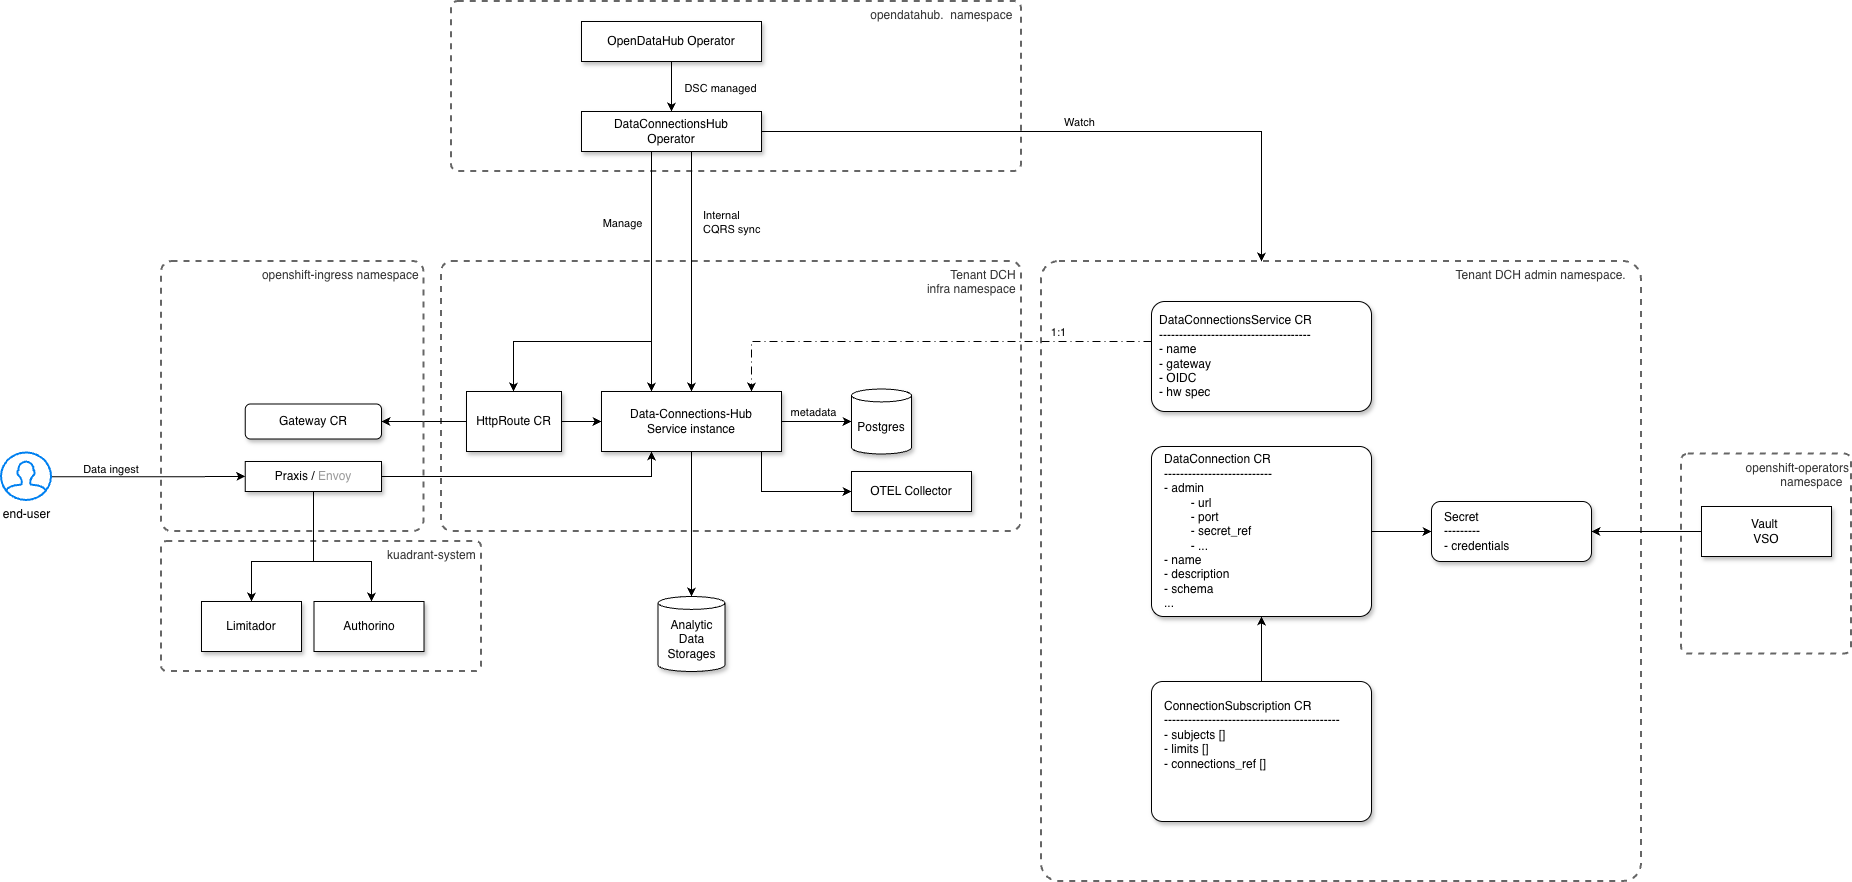

The diagram above was exported from draw.io. Its source (the exported page's mxGraphModel, read from the mxfile embedded in the PNG):
<mxGraphModel dx="1856" dy="659" grid="1" gridSize="10" guides="1" tooltips="1" connect="1" arrows="1" fold="1" page="1" pageScale="1" pageWidth="850" pageHeight="1100" math="0" shadow="0">
  <root>
    <mxCell id="0" />
    <mxCell id="1" parent="0" />
    <mxCell id="c5ll-w2fBzAtoEW1Apa6-3" parent="1" style="rounded=1;whiteSpace=wrap;html=1;verticalAlign=top;align=right;dashed=1;arcSize=4;fillColor=none;fontColor=#333333;strokeColor=#666666;strokeWidth=2;" value="Tenant DCH&amp;nbsp;&lt;div&gt;infra namespace&amp;nbsp;&lt;/div&gt;" vertex="1">
      <mxGeometry height="270" width="580" x="40" y="300" as="geometry" />
    </mxCell>
    <mxCell id="47YZ8lvg1R-38DWuYF_v-1" parent="1" style="rounded=1;whiteSpace=wrap;html=1;verticalAlign=top;align=right;dashed=1;arcSize=3;fillColor=none;fontColor=#333333;strokeColor=#666666;strokeWidth=2;" value="Tenant DCH admin namespace.&amp;nbsp; &amp;nbsp;&amp;nbsp;" vertex="1">
      <mxGeometry height="620" width="600" x="640" y="300" as="geometry" />
    </mxCell>
    <mxCell id="c5ll-w2fBzAtoEW1Apa6-1" parent="1" style="rounded=1;whiteSpace=wrap;html=1;verticalAlign=top;align=right;dashed=1;arcSize=4;fillColor=none;fontColor=#333333;strokeColor=#666666;strokeWidth=2;" value="opendatahub.&amp;nbsp; namespace&amp;nbsp;&amp;nbsp;" vertex="1">
      <mxGeometry height="170" width="570" x="50" y="40" as="geometry" />
    </mxCell>
    <mxCell id="c5ll-w2fBzAtoEW1Apa6-6" edge="1" parent="1" source="c5ll-w2fBzAtoEW1Apa6-2" style="edgeStyle=orthogonalEdgeStyle;rounded=0;orthogonalLoop=1;jettySize=auto;html=1;" target="c5ll-w2fBzAtoEW1Apa6-5">
      <mxGeometry relative="1" as="geometry">
        <Array as="points">
          <mxPoint x="250" y="370" />
          <mxPoint x="250" y="370" />
        </Array>
      </mxGeometry>
    </mxCell>
    <mxCell id="c5ll-w2fBzAtoEW1Apa6-12" connectable="0" parent="c5ll-w2fBzAtoEW1Apa6-6" style="edgeLabel;html=1;align=center;verticalAlign=middle;resizable=0;points=[];" value="Manage" vertex="1">
      <mxGeometry relative="1" x="-0.2124" y="2" as="geometry">
        <mxPoint x="-32" y="-24" as="offset" />
      </mxGeometry>
    </mxCell>
    <mxCell id="c5ll-w2fBzAtoEW1Apa6-13" edge="1" parent="1" source="c5ll-w2fBzAtoEW1Apa6-2" style="edgeStyle=orthogonalEdgeStyle;rounded=0;orthogonalLoop=1;jettySize=auto;html=1;" target="c5ll-w2fBzAtoEW1Apa6-7">
      <mxGeometry relative="1" as="geometry">
        <Array as="points">
          <mxPoint x="250" y="380" />
          <mxPoint x="112" y="380" />
        </Array>
      </mxGeometry>
    </mxCell>
    <mxCell id="c5ll-w2fBzAtoEW1Apa6-2" parent="1" style="rounded=0;whiteSpace=wrap;html=1;shadow=1;" value="DataConnectionsHub&lt;div&gt;Operator&lt;/div&gt;" vertex="1">
      <mxGeometry height="40" width="180" x="180" y="150" as="geometry" />
    </mxCell>
    <mxCell id="6XvA_JJoW1nZUflKyeXZ-3" edge="1" parent="1" source="c5ll-w2fBzAtoEW1Apa6-5" style="edgeStyle=orthogonalEdgeStyle;rounded=0;orthogonalLoop=1;jettySize=auto;html=1;" target="6XvA_JJoW1nZUflKyeXZ-2">
      <mxGeometry relative="1" as="geometry">
        <mxPoint x="290.00000000000045" y="630" as="targetPoint" />
      </mxGeometry>
    </mxCell>
    <mxCell id="HLQZ5CsdeAaCHyIe-GjR-4" edge="1" parent="1" source="c5ll-w2fBzAtoEW1Apa6-5" style="edgeStyle=orthogonalEdgeStyle;rounded=0;orthogonalLoop=1;jettySize=auto;html=1;" target="HLQZ5CsdeAaCHyIe-GjR-3">
      <mxGeometry relative="1" as="geometry" />
    </mxCell>
    <mxCell id="v8cGr-yj9RjE38lDL8xA-1" connectable="0" parent="HLQZ5CsdeAaCHyIe-GjR-4" style="edgeLabel;html=1;align=center;verticalAlign=middle;resizable=0;points=[];" value="metadata" vertex="1">
      <mxGeometry relative="1" x="-0.2981" y="1" as="geometry">
        <mxPoint x="6" y="-9" as="offset" />
      </mxGeometry>
    </mxCell>
    <mxCell id="HLQZ5CsdeAaCHyIe-GjR-6" edge="1" parent="1" source="c5ll-w2fBzAtoEW1Apa6-5" style="edgeStyle=orthogonalEdgeStyle;rounded=0;orthogonalLoop=1;jettySize=auto;html=1;entryX=0;entryY=0.5;entryDx=0;entryDy=0;" target="HLQZ5CsdeAaCHyIe-GjR-5">
      <mxGeometry relative="1" as="geometry">
        <Array as="points">
          <mxPoint x="360" y="530" />
        </Array>
      </mxGeometry>
    </mxCell>
    <mxCell id="c5ll-w2fBzAtoEW1Apa6-5" parent="1" style="rounded=0;whiteSpace=wrap;html=1;shadow=1;" value="Data-Connections-Hub&lt;div&gt;Service instance&lt;/div&gt;" vertex="1">
      <mxGeometry height="60" width="180" x="200" y="430" as="geometry" />
    </mxCell>
    <mxCell id="c5ll-w2fBzAtoEW1Apa6-10" edge="1" parent="1" source="c5ll-w2fBzAtoEW1Apa6-7" style="edgeStyle=orthogonalEdgeStyle;rounded=0;orthogonalLoop=1;jettySize=auto;html=1;" target="c5ll-w2fBzAtoEW1Apa6-5">
      <mxGeometry relative="1" as="geometry" />
    </mxCell>
    <mxCell id="c5ll-w2fBzAtoEW1Apa6-11" edge="1" parent="1" source="c5ll-w2fBzAtoEW1Apa6-7" style="edgeStyle=orthogonalEdgeStyle;rounded=0;orthogonalLoop=1;jettySize=auto;html=1;" target="c5ll-w2fBzAtoEW1Apa6-9">
      <mxGeometry relative="1" as="geometry" />
    </mxCell>
    <mxCell id="c5ll-w2fBzAtoEW1Apa6-7" parent="1" style="rounded=0;whiteSpace=wrap;html=1;shadow=1;" value="HttpRoute CR" vertex="1">
      <mxGeometry height="60" width="95" x="65" y="430" as="geometry" />
    </mxCell>
    <mxCell id="c5ll-w2fBzAtoEW1Apa6-8" parent="1" style="rounded=1;whiteSpace=wrap;html=1;verticalAlign=top;align=right;dashed=1;arcSize=4;fillColor=none;fontColor=#333333;strokeColor=#666666;strokeWidth=2;" value="openshift-ingress namespace&amp;nbsp;" vertex="1">
      <mxGeometry height="270" width="262.5" x="-240" y="300" as="geometry" />
    </mxCell>
    <mxCell id="c5ll-w2fBzAtoEW1Apa6-9" parent="1" style="rounded=1;whiteSpace=wrap;html=1;shadow=1;" value="Gateway CR" vertex="1">
      <mxGeometry height="35" width="136.25" x="-156.25" y="442.5" as="geometry" />
    </mxCell>
    <mxCell id="6XvA_JJoW1nZUflKyeXZ-2" parent="1" style="shape=cylinder3;whiteSpace=wrap;html=1;boundedLbl=1;backgroundOutline=1;size=6.454545454545382;shadow=1;" value="Analytic&lt;div&gt;Data Storages&lt;/div&gt;" vertex="1">
      <mxGeometry height="75" width="66.87" x="256.56" y="635" as="geometry" />
    </mxCell>
    <mxCell id="Qx5GWgKKPwwzqSyvEAOn-7" edge="1" parent="1" source="2zibwWPWx7204_rjGXAo-1" style="edgeStyle=orthogonalEdgeStyle;rounded=0;orthogonalLoop=1;jettySize=auto;html=1;dashed=1;dashPattern=8 4 1 4;" target="c5ll-w2fBzAtoEW1Apa6-5">
      <mxGeometry relative="1" as="geometry">
        <Array as="points">
          <mxPoint x="350" y="380" />
        </Array>
        <mxPoint x="310" y="430" as="targetPoint" />
      </mxGeometry>
    </mxCell>
    <mxCell id="Qx5GWgKKPwwzqSyvEAOn-8" connectable="0" parent="Qx5GWgKKPwwzqSyvEAOn-7" style="edgeLabel;html=1;align=center;verticalAlign=middle;resizable=0;points=[];" value="1:1" vertex="1">
      <mxGeometry relative="1" x="-0.5835" as="geometry">
        <mxPoint y="-10" as="offset" />
      </mxGeometry>
    </mxCell>
    <mxCell id="2zibwWPWx7204_rjGXAo-1" parent="1" style="rounded=1;whiteSpace=wrap;html=1;glass=0;shadow=1;align=left;spacing=8;arcSize=12;" value="DataConnectionsService&amp;nbsp;&lt;span style=&quot;background-color: transparent; color: light-dark(rgb(0, 0, 0), rgb(255, 255, 255));&quot;&gt;CR&lt;/span&gt;&lt;div&gt;&lt;span style=&quot;background-color: transparent; color: light-dark(rgb(0, 0, 0), rgb(255, 255, 255));&quot;&gt;--------------------------------------&lt;/span&gt;&lt;/div&gt;&lt;div&gt;&lt;span style=&quot;background-color: transparent; color: light-dark(rgb(0, 0, 0), rgb(255, 255, 255));&quot;&gt;- name&lt;/span&gt;&lt;/div&gt;&lt;div&gt;&lt;span style=&quot;background-color: transparent; color: light-dark(rgb(0, 0, 0), rgb(255, 255, 255));&quot;&gt;- gateway&lt;/span&gt;&lt;/div&gt;&lt;div&gt;&lt;span style=&quot;background-color: transparent; color: light-dark(rgb(0, 0, 0), rgb(255, 255, 255));&quot;&gt;- OIDC&lt;/span&gt;&lt;/div&gt;&lt;div&gt;&lt;span style=&quot;background-color: transparent; color: light-dark(rgb(0, 0, 0), rgb(255, 255, 255));&quot;&gt;- hw spec&lt;/span&gt;&lt;/div&gt;" vertex="1">
      <mxGeometry height="110" width="220" x="750" y="340" as="geometry" />
    </mxCell>
    <mxCell id="2zibwWPWx7204_rjGXAo-3" edge="1" parent="1" source="2zibwWPWx7204_rjGXAo-2" style="edgeStyle=orthogonalEdgeStyle;rounded=0;orthogonalLoop=1;jettySize=auto;html=1;" target="c5ll-w2fBzAtoEW1Apa6-2">
      <mxGeometry relative="1" as="geometry" />
    </mxCell>
    <mxCell id="2zibwWPWx7204_rjGXAo-4" connectable="0" parent="2zibwWPWx7204_rjGXAo-3" style="edgeLabel;html=1;align=center;verticalAlign=middle;resizable=0;points=[];" value="DSC managed" vertex="1">
      <mxGeometry relative="1" x="0.0298" y="-2" as="geometry">
        <mxPoint x="50" as="offset" />
      </mxGeometry>
    </mxCell>
    <mxCell id="2zibwWPWx7204_rjGXAo-2" parent="1" style="rounded=0;whiteSpace=wrap;html=1;shadow=1;" value="OpenDataHub Operator" vertex="1">
      <mxGeometry height="40" width="180" x="180" y="60" as="geometry" />
    </mxCell>
    <mxCell id="5Fdv3TRyCuLCrD0Ucrp4-1" parent="1" style="rounded=1;whiteSpace=wrap;html=1;verticalAlign=top;align=right;dashed=1;arcSize=4;fillColor=none;fontColor=#333333;strokeColor=#666666;strokeWidth=2;" value="kuadrant-system&amp;nbsp;" vertex="1">
      <mxGeometry height="130" width="320" x="-240" y="580" as="geometry" />
    </mxCell>
    <mxCell id="5Fdv3TRyCuLCrD0Ucrp4-2" parent="1" style="rounded=0;whiteSpace=wrap;html=1;shadow=1;" value="Authorino" vertex="1">
      <mxGeometry height="50" width="110" x="-87.5" y="640" as="geometry" />
    </mxCell>
    <mxCell id="5Fdv3TRyCuLCrD0Ucrp4-3" parent="1" style="rounded=0;whiteSpace=wrap;html=1;shadow=1;" value="Limitador" vertex="1">
      <mxGeometry height="50" width="100" x="-200" y="640" as="geometry" />
    </mxCell>
    <mxCell id="5Fdv3TRyCuLCrD0Ucrp4-5" edge="1" parent="1" source="5Fdv3TRyCuLCrD0Ucrp4-4" style="edgeStyle=orthogonalEdgeStyle;rounded=0;orthogonalLoop=1;jettySize=auto;html=1;" target="5Fdv3TRyCuLCrD0Ucrp4-2">
      <mxGeometry relative="1" as="geometry">
        <Array as="points">
          <mxPoint x="-88" y="600" />
          <mxPoint x="-30" y="600" />
        </Array>
      </mxGeometry>
    </mxCell>
    <mxCell id="Qx5GWgKKPwwzqSyvEAOn-2" edge="1" parent="1" source="5Fdv3TRyCuLCrD0Ucrp4-4" style="edgeStyle=orthogonalEdgeStyle;rounded=0;orthogonalLoop=1;jettySize=auto;html=1;" target="c5ll-w2fBzAtoEW1Apa6-5">
      <mxGeometry relative="1" as="geometry">
        <Array as="points">
          <mxPoint x="250" y="515" />
        </Array>
      </mxGeometry>
    </mxCell>
    <mxCell id="5Fdv3TRyCuLCrD0Ucrp4-4" parent="1" style="rounded=0;whiteSpace=wrap;html=1;shadow=1;" value="Praxis / &lt;font style=&quot;color: rgb(153, 153, 153);&quot;&gt;Envoy&lt;/font&gt;" vertex="1">
      <mxGeometry height="30" width="136.25" x="-156.25" y="500" as="geometry" />
    </mxCell>
    <mxCell id="5Fdv3TRyCuLCrD0Ucrp4-6" edge="1" parent="1" source="5Fdv3TRyCuLCrD0Ucrp4-4" style="edgeStyle=orthogonalEdgeStyle;rounded=0;orthogonalLoop=1;jettySize=auto;html=1;" target="5Fdv3TRyCuLCrD0Ucrp4-3">
      <mxGeometry relative="1" as="geometry">
        <Array as="points">
          <mxPoint x="-88" y="600" />
          <mxPoint x="-150" y="600" />
        </Array>
      </mxGeometry>
    </mxCell>
    <mxCell id="sUbzL9GF-VZepCqMVNdC-1" edge="1" parent="1" source="sUbzL9GF-VZepCqMVNdC-2" style="edgeStyle=orthogonalEdgeStyle;rounded=0;orthogonalLoop=1;jettySize=auto;html=1;entryX=0;entryY=0.5;entryDx=0;entryDy=0;" target="sUbzL9GF-VZepCqMVNdC-3">
      <mxGeometry relative="1" as="geometry" />
    </mxCell>
    <mxCell id="sUbzL9GF-VZepCqMVNdC-2" parent="1" style="rounded=1;whiteSpace=wrap;html=1;align=left;spacing=13;arcSize=7;shadow=1;" value="DataConnection CR&lt;div&gt;---------------------------&lt;/div&gt;&lt;div&gt;- admin&lt;/div&gt;&lt;div&gt;&lt;span style=&quot;white-space: pre;&quot;&gt;&#09;&lt;/span&gt;- url&lt;br&gt;&lt;/div&gt;&lt;div&gt;&lt;span style=&quot;white-space: pre;&quot;&gt;&#09;&lt;/span&gt;- port&lt;br&gt;&lt;/div&gt;&lt;div&gt;&lt;span style=&quot;white-space: pre;&quot;&gt;&#09;&lt;/span&gt;- secret_ref&lt;br&gt;&lt;/div&gt;&lt;div&gt;&lt;span style=&quot;white-space: pre;&quot;&gt;&#09;&lt;/span&gt;- ...&lt;br&gt;&lt;/div&gt;&lt;div&gt;- name&lt;/div&gt;&lt;div&gt;- description&lt;/div&gt;&lt;div&gt;- schema&lt;/div&gt;&lt;div&gt;...&lt;/div&gt;" vertex="1">
      <mxGeometry height="170" width="220" x="750" y="485" as="geometry" />
    </mxCell>
    <mxCell id="sUbzL9GF-VZepCqMVNdC-3" parent="1" style="rounded=1;whiteSpace=wrap;html=1;align=left;spacing=13;shadow=1;" value="Secret&lt;div&gt;---------&lt;/div&gt;&lt;div&gt;- credentials&lt;/div&gt;" vertex="1">
      <mxGeometry height="60" width="160" x="1030" y="540" as="geometry" />
    </mxCell>
    <mxCell id="sUbzL9GF-VZepCqMVNdC-4" edge="1" parent="1" source="sUbzL9GF-VZepCqMVNdC-5" style="edgeStyle=orthogonalEdgeStyle;rounded=0;orthogonalLoop=1;jettySize=auto;html=1;entryX=0.5;entryY=1;entryDx=0;entryDy=0;" target="sUbzL9GF-VZepCqMVNdC-2">
      <mxGeometry relative="1" as="geometry" />
    </mxCell>
    <mxCell id="sUbzL9GF-VZepCqMVNdC-5" parent="1" style="rounded=1;whiteSpace=wrap;html=1;verticalAlign=top;arcSize=8;align=left;spacing=13;shadow=1;" value="ConnectionSubscription CR&lt;div&gt;--------------------------------------------&lt;/div&gt;&lt;div style=&quot;&quot;&gt;- subjects []&lt;/div&gt;&lt;div style=&quot;&quot;&gt;- limits []&lt;/div&gt;&lt;div style=&quot;&quot;&gt;- connections_ref []&lt;/div&gt;" vertex="1">
      <mxGeometry height="140" width="220" x="750" y="720" as="geometry" />
    </mxCell>
    <mxCell id="P1YGTwMv-03JB3TRNRWZ-1" edge="1" parent="1" source="c5ll-w2fBzAtoEW1Apa6-2" style="edgeStyle=orthogonalEdgeStyle;rounded=0;orthogonalLoop=1;jettySize=auto;html=1;" target="47YZ8lvg1R-38DWuYF_v-1">
      <mxGeometry relative="1" as="geometry">
        <Array as="points">
          <mxPoint x="860" y="170" />
        </Array>
      </mxGeometry>
    </mxCell>
    <mxCell id="Qx5GWgKKPwwzqSyvEAOn-10" connectable="0" parent="P1YGTwMv-03JB3TRNRWZ-1" style="edgeLabel;html=1;align=center;verticalAlign=middle;resizable=0;points=[];" value="Watch" vertex="1">
      <mxGeometry relative="1" x="0.0069" as="geometry">
        <mxPoint y="-10" as="offset" />
      </mxGeometry>
    </mxCell>
    <mxCell id="HLQZ5CsdeAaCHyIe-GjR-1" edge="1" parent="1" source="c5ll-w2fBzAtoEW1Apa6-2" style="edgeStyle=orthogonalEdgeStyle;rounded=0;orthogonalLoop=1;jettySize=auto;html=1;" target="c5ll-w2fBzAtoEW1Apa6-5">
      <mxGeometry relative="1" as="geometry">
        <Array as="points">
          <mxPoint x="290" y="370" />
          <mxPoint x="290" y="370" />
        </Array>
      </mxGeometry>
    </mxCell>
    <mxCell id="HLQZ5CsdeAaCHyIe-GjR-2" connectable="0" parent="HLQZ5CsdeAaCHyIe-GjR-1" style="edgeLabel;html=1;align=left;verticalAlign=middle;resizable=0;points=[];" value="Internal&amp;nbsp;&lt;div&gt;CQRS sync&lt;/div&gt;" vertex="1">
      <mxGeometry relative="1" x="-0.263" y="2" as="geometry">
        <mxPoint x="8" y="-18" as="offset" />
      </mxGeometry>
    </mxCell>
    <mxCell id="HLQZ5CsdeAaCHyIe-GjR-3" parent="1" style="shape=cylinder3;whiteSpace=wrap;html=1;boundedLbl=1;backgroundOutline=1;size=6.454545454545382;shadow=1;" value="Postgres" vertex="1">
      <mxGeometry height="65" width="60" x="450" y="427.5" as="geometry" />
    </mxCell>
    <mxCell id="HLQZ5CsdeAaCHyIe-GjR-5" parent="1" style="rounded=0;whiteSpace=wrap;html=1;shadow=1;" value="OTEL Collector" vertex="1">
      <mxGeometry height="40" width="120" x="450" y="510" as="geometry" />
    </mxCell>
    <mxCell id="Qx5GWgKKPwwzqSyvEAOn-5" edge="1" parent="1" source="Qx5GWgKKPwwzqSyvEAOn-3" style="edgeStyle=orthogonalEdgeStyle;rounded=0;orthogonalLoop=1;jettySize=auto;html=1;" target="5Fdv3TRyCuLCrD0Ucrp4-4">
      <mxGeometry relative="1" as="geometry" />
    </mxCell>
    <mxCell id="Qx5GWgKKPwwzqSyvEAOn-6" connectable="0" parent="Qx5GWgKKPwwzqSyvEAOn-5" style="edgeLabel;html=1;align=center;verticalAlign=middle;resizable=0;points=[];" value="&lt;br&gt;&lt;div&gt;Data ingest&amp;nbsp;&lt;/div&gt;" vertex="1">
      <mxGeometry relative="1" x="-0.4294" y="-1" as="geometry">
        <mxPoint x="5" y="-16" as="offset" />
      </mxGeometry>
    </mxCell>
    <mxCell id="Qx5GWgKKPwwzqSyvEAOn-3" parent="1" style="html=1;verticalLabelPosition=bottom;align=center;labelBackgroundColor=#ffffff;verticalAlign=top;strokeWidth=2;strokeColor=#0080F0;shadow=0;dashed=0;shape=mxgraph.ios7.icons.user;" value="end-user" vertex="1">
      <mxGeometry height="47.5" width="50" x="-400" y="491.5" as="geometry" />
    </mxCell>
    <mxCell id="Qx5GWgKKPwwzqSyvEAOn-11" parent="1" style="rounded=1;whiteSpace=wrap;html=1;verticalAlign=top;align=right;dashed=1;arcSize=4;fillColor=none;fontColor=#333333;strokeColor=#666666;strokeWidth=2;" value="openshift-operators namespace&amp;nbsp;&amp;nbsp;" vertex="1">
      <mxGeometry height="200" width="170" x="1280" y="492.5" as="geometry" />
    </mxCell>
    <mxCell id="Qx5GWgKKPwwzqSyvEAOn-13" edge="1" parent="1" source="Qx5GWgKKPwwzqSyvEAOn-12" style="edgeStyle=orthogonalEdgeStyle;rounded=0;orthogonalLoop=1;jettySize=auto;html=1;" target="sUbzL9GF-VZepCqMVNdC-3">
      <mxGeometry relative="1" as="geometry" />
    </mxCell>
    <mxCell id="Qx5GWgKKPwwzqSyvEAOn-12" parent="1" style="rounded=0;whiteSpace=wrap;html=1;shadow=1;" value="Vault&amp;nbsp;&lt;div&gt;VSO&lt;/div&gt;" vertex="1">
      <mxGeometry height="50" width="130" x="1300" y="545" as="geometry" />
    </mxCell>
  </root>
</mxGraphModel>